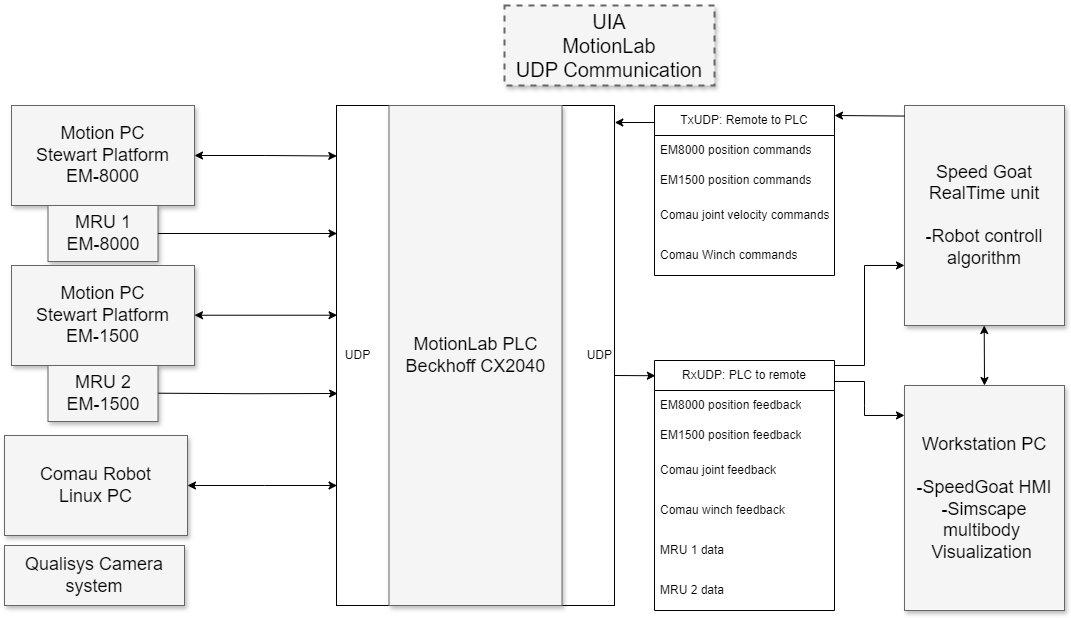

The diagram above was exported from draw.io. Its source (the exported page's mxGraphModel, read from the mxfile embedded in the PNG):
<mxGraphModel dx="2074" dy="1196" grid="1" gridSize="10" guides="1" tooltips="1" connect="1" arrows="1" fold="1" page="1" pageScale="1.5" pageWidth="1169" pageHeight="826" background="none" math="0" shadow="0">
  <root>
    <mxCell id="0" style=";html=1;" />
    <mxCell id="1" style=";html=1;" parent="0" />
    <mxCell id="3a17f1ce550125da-1" value="UIA&lt;div&gt;MotionLab&lt;/div&gt;&lt;div&gt;UDP Communication&lt;/div&gt;" style="whiteSpace=wrap;html=1;shadow=1;fontSize=20;fillColor=#f5f5f5;strokeColor=#666666;strokeWidth=2;dashed=1;" parent="1" vertex="1">
      <mxGeometry x="910" y="360" width="210" height="80" as="geometry" />
    </mxCell>
    <mxCell id="3a17f1ce550125da-13" style="edgeStyle=elbowEdgeStyle;rounded=0;html=1;startArrow=classic;startFill=1;jettySize=auto;orthogonalLoop=1;fontSize=18;elbow=vertical;exitX=0.002;exitY=0.76;exitDx=0;exitDy=0;exitPerimeter=0;" parent="1" source="pHWl1HnU7B_p60uPH-6Q-6" target="3a17f1ce550125da-4" edge="1">
      <mxGeometry relative="1" as="geometry">
        <mxPoint x="740" y="840" as="sourcePoint" />
        <Array as="points">
          <mxPoint x="670" y="840" />
        </Array>
      </mxGeometry>
    </mxCell>
    <mxCell id="3a17f1ce550125da-4" value="Comau Robot&lt;div&gt;Linux PC&lt;/div&gt;" style="whiteSpace=wrap;html=1;shadow=1;fontSize=18;fillColor=#f5f5f5;strokeColor=#666666;" parent="1" vertex="1">
      <mxGeometry x="410" y="790" width="183" height="100" as="geometry" />
    </mxCell>
    <mxCell id="3a17f1ce550125da-8" value="Motion PC&lt;div&gt;Stewart Platform&lt;/div&gt;&lt;div&gt;EM-8000&lt;/div&gt;" style="whiteSpace=wrap;html=1;shadow=1;fontSize=18;fillColor=#f5f5f5;strokeColor=#666666;" parent="1" vertex="1">
      <mxGeometry x="417" y="460" width="183" height="100" as="geometry" />
    </mxCell>
    <mxCell id="pHWl1HnU7B_p60uPH-6Q-6" value="UDP&amp;nbsp; &amp;nbsp; &amp;nbsp; &amp;nbsp; &amp;nbsp; &amp;nbsp; &amp;nbsp; &amp;nbsp; &amp;nbsp; &amp;nbsp; &amp;nbsp; &amp;nbsp; &amp;nbsp; &amp;nbsp; &amp;nbsp; &amp;nbsp; &amp;nbsp; &amp;nbsp; &amp;nbsp; &amp;nbsp; &amp;nbsp; &amp;nbsp; &amp;nbsp; &amp;nbsp; &amp;nbsp; &amp;nbsp; &amp;nbsp; &amp;nbsp; &amp;nbsp; &amp;nbsp; &amp;nbsp; &amp;nbsp; &amp;nbsp;UDP" style="whiteSpace=wrap;html=1;align=right;" vertex="1" parent="1">
      <mxGeometry x="742" y="460" width="278" height="500" as="geometry" />
    </mxCell>
    <mxCell id="pHWl1HnU7B_p60uPH-6Q-8" value="MRU 1&lt;br&gt;&lt;div&gt;EM-8000&lt;/div&gt;" style="whiteSpace=wrap;html=1;shadow=1;fontSize=18;fillColor=#f5f5f5;strokeColor=#666666;" vertex="1" parent="1">
      <mxGeometry x="453.5" y="560" width="110" height="56" as="geometry" />
    </mxCell>
    <mxCell id="pHWl1HnU7B_p60uPH-6Q-10" style="edgeStyle=orthogonalEdgeStyle;rounded=0;orthogonalLoop=1;jettySize=auto;html=1;exitX=1;exitY=0.5;exitDx=0;exitDy=0;entryX=0.002;entryY=0.256;entryDx=0;entryDy=0;entryPerimeter=0;" edge="1" parent="1" source="pHWl1HnU7B_p60uPH-6Q-8" target="pHWl1HnU7B_p60uPH-6Q-6">
      <mxGeometry relative="1" as="geometry">
        <mxPoint x="740" y="587.9999999999999" as="targetPoint" />
      </mxGeometry>
    </mxCell>
    <mxCell id="pHWl1HnU7B_p60uPH-6Q-14" value="Motion PC&lt;div&gt;Stewart Platform&lt;/div&gt;&lt;div&gt;EM-1500&lt;/div&gt;" style="whiteSpace=wrap;html=1;shadow=1;fontSize=18;fillColor=#f5f5f5;strokeColor=#666666;" vertex="1" parent="1">
      <mxGeometry x="417" y="620" width="183" height="100" as="geometry" />
    </mxCell>
    <mxCell id="pHWl1HnU7B_p60uPH-6Q-15" value="MRU 2&lt;br&gt;&lt;div&gt;EM-1500&lt;/div&gt;" style="whiteSpace=wrap;html=1;shadow=1;fontSize=18;fillColor=#f5f5f5;strokeColor=#666666;" vertex="1" parent="1">
      <mxGeometry x="453.5" y="720" width="110" height="56" as="geometry" />
    </mxCell>
    <mxCell id="pHWl1HnU7B_p60uPH-6Q-16" style="edgeStyle=orthogonalEdgeStyle;rounded=0;orthogonalLoop=1;jettySize=auto;html=1;exitX=1;exitY=0.5;exitDx=0;exitDy=0;entryX=0.004;entryY=0.576;entryDx=0;entryDy=0;entryPerimeter=0;" edge="1" parent="1" target="pHWl1HnU7B_p60uPH-6Q-6">
      <mxGeometry relative="1" as="geometry">
        <mxPoint x="564" y="747.71" as="sourcePoint" />
        <mxPoint x="740" y="747.7099999999999" as="targetPoint" />
      </mxGeometry>
    </mxCell>
    <mxCell id="pHWl1HnU7B_p60uPH-6Q-17" style="edgeStyle=elbowEdgeStyle;rounded=0;html=1;startArrow=classic;startFill=1;jettySize=auto;orthogonalLoop=1;fontSize=18;elbow=vertical;entryX=0.002;entryY=0.42;entryDx=0;entryDy=0;entryPerimeter=0;" edge="1" parent="1" target="pHWl1HnU7B_p60uPH-6Q-6">
      <mxGeometry relative="1" as="geometry">
        <Array as="points">
          <mxPoint x="730" y="669.71" />
          <mxPoint x="720" y="689.71" />
          <mxPoint x="710" y="686.71" />
          <mxPoint x="757" y="673.71" />
        </Array>
        <mxPoint x="600" y="669.71" as="sourcePoint" />
        <mxPoint x="740" y="669.71" as="targetPoint" />
      </mxGeometry>
    </mxCell>
    <mxCell id="pHWl1HnU7B_p60uPH-6Q-18" value="TxUDP: Remote to PLC" style="swimlane;fontStyle=0;childLayout=stackLayout;horizontal=1;startSize=30;horizontalStack=0;resizeParent=1;resizeParentMax=0;resizeLast=0;collapsible=1;marginBottom=0;whiteSpace=wrap;html=1;" vertex="1" parent="1">
      <mxGeometry x="1060" y="460" width="180" height="170" as="geometry" />
    </mxCell>
    <mxCell id="pHWl1HnU7B_p60uPH-6Q-19" value="EM8000 position commands" style="text;strokeColor=none;fillColor=none;align=left;verticalAlign=middle;spacingLeft=4;spacingRight=4;overflow=hidden;points=[[0,0.5],[1,0.5]];portConstraint=eastwest;rotatable=0;whiteSpace=wrap;html=1;" vertex="1" parent="pHWl1HnU7B_p60uPH-6Q-18">
      <mxGeometry y="30" width="180" height="30" as="geometry" />
    </mxCell>
    <mxCell id="pHWl1HnU7B_p60uPH-6Q-20" value="EM1500 position commands" style="text;strokeColor=none;fillColor=none;align=left;verticalAlign=middle;spacingLeft=4;spacingRight=4;overflow=hidden;points=[[0,0.5],[1,0.5]];portConstraint=eastwest;rotatable=0;whiteSpace=wrap;html=1;" vertex="1" parent="pHWl1HnU7B_p60uPH-6Q-18">
      <mxGeometry y="60" width="180" height="30" as="geometry" />
    </mxCell>
    <mxCell id="pHWl1HnU7B_p60uPH-6Q-21" value="Comau joint velocity commands" style="text;strokeColor=none;fillColor=none;align=left;verticalAlign=middle;spacingLeft=4;spacingRight=4;overflow=hidden;points=[[0,0.5],[1,0.5]];portConstraint=eastwest;rotatable=0;whiteSpace=wrap;html=1;" vertex="1" parent="pHWl1HnU7B_p60uPH-6Q-18">
      <mxGeometry y="90" width="180" height="40" as="geometry" />
    </mxCell>
    <mxCell id="pHWl1HnU7B_p60uPH-6Q-33" value="Comau Winch commands" style="text;strokeColor=none;fillColor=none;align=left;verticalAlign=middle;spacingLeft=4;spacingRight=4;overflow=hidden;points=[[0,0.5],[1,0.5]];portConstraint=eastwest;rotatable=0;whiteSpace=wrap;html=1;" vertex="1" parent="pHWl1HnU7B_p60uPH-6Q-18">
      <mxGeometry y="130" width="180" height="40" as="geometry" />
    </mxCell>
    <mxCell id="pHWl1HnU7B_p60uPH-6Q-22" value="RxUDP: PLC to remote" style="swimlane;fontStyle=0;childLayout=stackLayout;horizontal=1;startSize=30;horizontalStack=0;resizeParent=1;resizeParentMax=0;resizeLast=0;collapsible=1;marginBottom=0;whiteSpace=wrap;html=1;" vertex="1" parent="1">
      <mxGeometry x="1060" y="715" width="180" height="250" as="geometry">
        <mxRectangle x="1120" y="840" width="160" height="30" as="alternateBounds" />
      </mxGeometry>
    </mxCell>
    <mxCell id="pHWl1HnU7B_p60uPH-6Q-23" value="EM8000 position feedback" style="text;strokeColor=none;fillColor=none;align=left;verticalAlign=middle;spacingLeft=4;spacingRight=4;overflow=hidden;points=[[0,0.5],[1,0.5]];portConstraint=eastwest;rotatable=0;whiteSpace=wrap;html=1;" vertex="1" parent="pHWl1HnU7B_p60uPH-6Q-22">
      <mxGeometry y="30" width="180" height="30" as="geometry" />
    </mxCell>
    <mxCell id="pHWl1HnU7B_p60uPH-6Q-24" value="EM1500 position feedback" style="text;strokeColor=none;fillColor=none;align=left;verticalAlign=middle;spacingLeft=4;spacingRight=4;overflow=hidden;points=[[0,0.5],[1,0.5]];portConstraint=eastwest;rotatable=0;whiteSpace=wrap;html=1;" vertex="1" parent="pHWl1HnU7B_p60uPH-6Q-22">
      <mxGeometry y="60" width="180" height="30" as="geometry" />
    </mxCell>
    <mxCell id="pHWl1HnU7B_p60uPH-6Q-25" value="Comau joint feedback" style="text;strokeColor=none;fillColor=none;align=left;verticalAlign=middle;spacingLeft=4;spacingRight=4;overflow=hidden;points=[[0,0.5],[1,0.5]];portConstraint=eastwest;rotatable=0;whiteSpace=wrap;html=1;" vertex="1" parent="pHWl1HnU7B_p60uPH-6Q-22">
      <mxGeometry y="90" width="180" height="40" as="geometry" />
    </mxCell>
    <mxCell id="pHWl1HnU7B_p60uPH-6Q-32" value="Comau winch feedback" style="text;strokeColor=none;fillColor=none;align=left;verticalAlign=middle;spacingLeft=4;spacingRight=4;overflow=hidden;points=[[0,0.5],[1,0.5]];portConstraint=eastwest;rotatable=0;whiteSpace=wrap;html=1;" vertex="1" parent="pHWl1HnU7B_p60uPH-6Q-22">
      <mxGeometry y="130" width="180" height="40" as="geometry" />
    </mxCell>
    <mxCell id="pHWl1HnU7B_p60uPH-6Q-36" value="MRU 1 data" style="text;strokeColor=none;fillColor=none;align=left;verticalAlign=middle;spacingLeft=4;spacingRight=4;overflow=hidden;points=[[0,0.5],[1,0.5]];portConstraint=eastwest;rotatable=0;whiteSpace=wrap;html=1;" vertex="1" parent="pHWl1HnU7B_p60uPH-6Q-22">
      <mxGeometry y="170" width="180" height="40" as="geometry" />
    </mxCell>
    <mxCell id="pHWl1HnU7B_p60uPH-6Q-35" value="MRU 2 data" style="text;strokeColor=none;fillColor=none;align=left;verticalAlign=middle;spacingLeft=4;spacingRight=4;overflow=hidden;points=[[0,0.5],[1,0.5]];portConstraint=eastwest;rotatable=0;whiteSpace=wrap;html=1;" vertex="1" parent="pHWl1HnU7B_p60uPH-6Q-22">
      <mxGeometry y="210" width="180" height="40" as="geometry" />
    </mxCell>
    <mxCell id="3a17f1ce550125da-2" value="MotionLab PLC&lt;div&gt;Beckhoff CX2040&lt;/div&gt;" style="whiteSpace=wrap;html=1;shadow=1;fontSize=18;fillColor=#f5f5f5;strokeColor=#666666;" parent="1" vertex="1">
      <mxGeometry x="794.5" y="460" width="173" height="500" as="geometry" />
    </mxCell>
    <mxCell id="pHWl1HnU7B_p60uPH-6Q-41" style="edgeStyle=orthogonalEdgeStyle;rounded=0;orthogonalLoop=1;jettySize=auto;html=1;exitX=1;exitY=0.5;exitDx=0;exitDy=0;entryX=0.001;entryY=0.101;entryDx=0;entryDy=0;entryPerimeter=0;startArrow=classic;startFill=1;" edge="1" parent="1" source="3a17f1ce550125da-8" target="pHWl1HnU7B_p60uPH-6Q-6">
      <mxGeometry relative="1" as="geometry">
        <mxPoint x="730" y="510" as="targetPoint" />
      </mxGeometry>
    </mxCell>
    <mxCell id="pHWl1HnU7B_p60uPH-6Q-42" value="" style="endArrow=classic;startArrow=none;html=1;rounded=0;entryX=0.005;entryY=0.061;entryDx=0;entryDy=0;entryPerimeter=0;exitX=1;exitY=0.54;exitDx=0;exitDy=0;exitPerimeter=0;startFill=0;" edge="1" parent="1" source="pHWl1HnU7B_p60uPH-6Q-6" target="pHWl1HnU7B_p60uPH-6Q-22">
      <mxGeometry width="50" height="50" relative="1" as="geometry">
        <mxPoint x="1050" y="760" as="sourcePoint" />
        <mxPoint x="1100" y="710" as="targetPoint" />
      </mxGeometry>
    </mxCell>
    <mxCell id="pHWl1HnU7B_p60uPH-6Q-43" value="Qualisys Camera system" style="whiteSpace=wrap;html=1;shadow=1;fontSize=18;fillColor=#f5f5f5;strokeColor=#666666;" vertex="1" parent="1">
      <mxGeometry x="410" y="900" width="180" height="60" as="geometry" />
    </mxCell>
    <mxCell id="pHWl1HnU7B_p60uPH-6Q-45" value="" style="endArrow=classic;startArrow=none;html=1;rounded=0;entryX=1.001;entryY=0.034;entryDx=0;entryDy=0;entryPerimeter=0;startFill=0;exitX=-0.003;exitY=0.1;exitDx=0;exitDy=0;exitPerimeter=0;" edge="1" parent="1" source="pHWl1HnU7B_p60uPH-6Q-18" target="pHWl1HnU7B_p60uPH-6Q-6">
      <mxGeometry width="50" height="50" relative="1" as="geometry">
        <mxPoint x="1099" y="480" as="sourcePoint" />
        <mxPoint x="1111" y="740" as="targetPoint" />
        <Array as="points" />
      </mxGeometry>
    </mxCell>
    <mxCell id="pHWl1HnU7B_p60uPH-6Q-46" value="Speed Goat&lt;div&gt;RealTime unit&lt;/div&gt;&lt;div&gt;&lt;br&gt;&lt;/div&gt;&lt;div&gt;-Robot controll&lt;/div&gt;&lt;div&gt;&lt;span&gt;algorithm&lt;/span&gt;&lt;/div&gt;" style="whiteSpace=wrap;html=1;shadow=1;fontSize=18;fillColor=#f5f5f5;strokeColor=#666666;align=center;" vertex="1" parent="1">
      <mxGeometry x="1310" y="460" width="160" height="220" as="geometry" />
    </mxCell>
    <mxCell id="pHWl1HnU7B_p60uPH-6Q-47" value="Workstation PC&lt;div&gt;&lt;br&gt;&lt;div&gt;-SpeedGoat HMI&lt;br&gt;&lt;div&gt;-Simscape multibody&amp;nbsp;&lt;/div&gt;&lt;div&gt;Visualization&amp;nbsp;&lt;/div&gt;&lt;/div&gt;&lt;/div&gt;" style="whiteSpace=wrap;html=1;shadow=1;fontSize=18;fillColor=#f5f5f5;strokeColor=#666666;" vertex="1" parent="1">
      <mxGeometry x="1310" y="740" width="160" height="225" as="geometry" />
    </mxCell>
    <mxCell id="pHWl1HnU7B_p60uPH-6Q-48" value="" style="endArrow=none;startArrow=classic;html=1;rounded=0;entryX=0;entryY=0.048;entryDx=0;entryDy=0;entryPerimeter=0;exitX=1;exitY=0.54;exitDx=0;exitDy=0;exitPerimeter=0;startFill=1;" edge="1" parent="1" target="pHWl1HnU7B_p60uPH-6Q-46">
      <mxGeometry width="50" height="50" relative="1" as="geometry">
        <mxPoint x="1240" y="470" as="sourcePoint" />
        <mxPoint x="1281" y="470" as="targetPoint" />
      </mxGeometry>
    </mxCell>
    <mxCell id="pHWl1HnU7B_p60uPH-6Q-49" value="" style="endArrow=classic;startArrow=classic;html=1;rounded=0;startFill=1;entryX=0.5;entryY=0;entryDx=0;entryDy=0;endFill=1;" edge="1" parent="1" target="pHWl1HnU7B_p60uPH-6Q-47">
      <mxGeometry width="50" height="50" relative="1" as="geometry">
        <mxPoint x="1389.71" y="680" as="sourcePoint" />
        <mxPoint x="1389.71" y="730" as="targetPoint" />
      </mxGeometry>
    </mxCell>
    <mxCell id="pHWl1HnU7B_p60uPH-6Q-50" value="" style="endArrow=classic;startArrow=none;html=1;rounded=0;entryX=0;entryY=0.727;entryDx=0;entryDy=0;entryPerimeter=0;exitX=1;exitY=0.54;exitDx=0;exitDy=0;exitPerimeter=0;startFill=0;" edge="1" parent="1" target="pHWl1HnU7B_p60uPH-6Q-46">
      <mxGeometry width="50" height="50" relative="1" as="geometry">
        <mxPoint x="1240" y="720" as="sourcePoint" />
        <mxPoint x="1281" y="720" as="targetPoint" />
        <Array as="points">
          <mxPoint x="1270" y="720" />
          <mxPoint x="1270" y="620" />
        </Array>
      </mxGeometry>
    </mxCell>
    <mxCell id="pHWl1HnU7B_p60uPH-6Q-52" value="" style="endArrow=classic;startArrow=none;html=1;rounded=0;entryX=0;entryY=0.133;entryDx=0;entryDy=0;entryPerimeter=0;exitX=1;exitY=0.084;exitDx=0;exitDy=0;exitPerimeter=0;startFill=0;" edge="1" parent="1" source="pHWl1HnU7B_p60uPH-6Q-22" target="pHWl1HnU7B_p60uPH-6Q-47">
      <mxGeometry width="50" height="50" relative="1" as="geometry">
        <mxPoint x="1250" y="730" as="sourcePoint" />
        <mxPoint x="1320" y="630" as="targetPoint" />
        <Array as="points">
          <mxPoint x="1270" y="736" />
          <mxPoint x="1270" y="760" />
          <mxPoint x="1270" y="770" />
        </Array>
      </mxGeometry>
    </mxCell>
  </root>
</mxGraphModel>